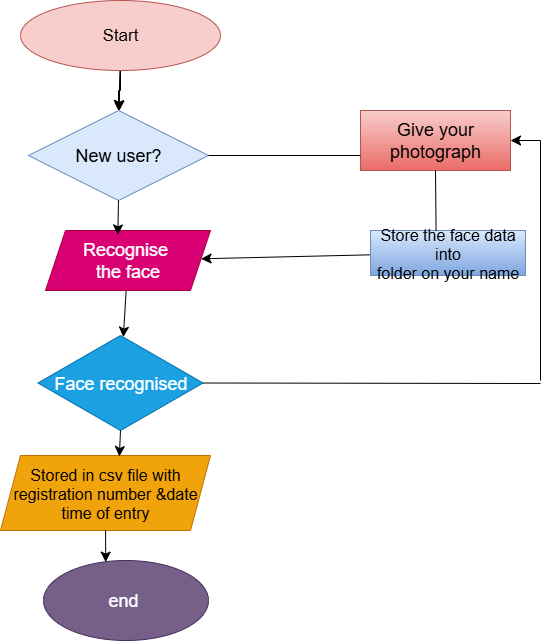

The diagram above was exported from draw.io. Its source (the exported page's mxGraphModel, read from the mxfile embedded in the PNG):
<mxGraphModel dx="1293" dy="713" grid="1" gridSize="15" guides="1" tooltips="1" connect="1" arrows="1" fold="1" page="1" pageScale="1" pageWidth="850" pageHeight="1100" math="0" shadow="0">
  <root>
    <mxCell id="0" />
    <mxCell id="1" parent="0" />
    <mxCell id="yDxzU9m3nHGnJ6gSf3UH-13" style="edgeStyle=orthogonalEdgeStyle;rounded=0;orthogonalLoop=1;jettySize=auto;html=1;exitX=0.5;exitY=1;exitDx=0;exitDy=0;entryX=0.5;entryY=0;entryDx=0;entryDy=0;" parent="1" source="yDxzU9m3nHGnJ6gSf3UH-1" target="yDxzU9m3nHGnJ6gSf3UH-2" edge="1">
      <mxGeometry relative="1" as="geometry" />
    </mxCell>
    <mxCell id="1zNevMGvQXPnh3HKJrds-1" value="" style="edgeStyle=none;curved=1;rounded=0;orthogonalLoop=1;jettySize=auto;html=1;fontSize=12;startSize=8;endSize=8;" parent="1" source="yDxzU9m3nHGnJ6gSf3UH-1" target="yDxzU9m3nHGnJ6gSf3UH-2" edge="1">
      <mxGeometry relative="1" as="geometry" />
    </mxCell>
    <mxCell id="1zNevMGvQXPnh3HKJrds-2" style="edgeStyle=none;curved=1;rounded=0;orthogonalLoop=1;jettySize=auto;html=1;exitX=0.5;exitY=1;exitDx=0;exitDy=0;entryX=0.5;entryY=0;entryDx=0;entryDy=0;fontSize=12;startSize=8;endSize=8;" parent="1" source="yDxzU9m3nHGnJ6gSf3UH-1" target="yDxzU9m3nHGnJ6gSf3UH-2" edge="1">
      <mxGeometry relative="1" as="geometry" />
    </mxCell>
    <mxCell id="yDxzU9m3nHGnJ6gSf3UH-1" value="&lt;font style=&quot;font-size: 17px;&quot;&gt;Start&lt;/font&gt;" style="ellipse;whiteSpace=wrap;html=1;fillColor=#f8cecc;strokeColor=#b85450;" parent="1" vertex="1">
      <mxGeometry x="320" y="10" width="200" height="70" as="geometry" />
    </mxCell>
    <mxCell id="yDxzU9m3nHGnJ6gSf3UH-2" value="&lt;font style=&quot;font-size: 18px;&quot;&gt;New user?&lt;/font&gt;" style="rhombus;whiteSpace=wrap;html=1;fillColor=#dae8fc;strokeColor=#6c8ebf;" parent="1" vertex="1">
      <mxGeometry x="328" y="120" width="180" height="90" as="geometry" />
    </mxCell>
    <mxCell id="1zNevMGvQXPnh3HKJrds-4" value="" style="edgeStyle=none;curved=1;rounded=0;orthogonalLoop=1;jettySize=auto;html=1;fontSize=12;startSize=8;endSize=8;" parent="1" source="yDxzU9m3nHGnJ6gSf3UH-3" target="yDxzU9m3nHGnJ6gSf3UH-4" edge="1">
      <mxGeometry relative="1" as="geometry" />
    </mxCell>
    <mxCell id="yDxzU9m3nHGnJ6gSf3UH-3" value="Recognise&amp;nbsp;&lt;div&gt;the face&lt;/div&gt;" style="shape=parallelogram;perimeter=parallelogramPerimeter;whiteSpace=wrap;html=1;fixedSize=1;fontSize=18;fillColor=#d80073;fontColor=#ffffff;strokeColor=#A50040;" parent="1" vertex="1">
      <mxGeometry x="345" y="240" width="165" height="60" as="geometry" />
    </mxCell>
    <mxCell id="yDxzU9m3nHGnJ6gSf3UH-4" value="&lt;font style=&quot;font-size: 18px;&quot;&gt;Face recognised&lt;/font&gt;" style="rhombus;whiteSpace=wrap;html=1;fillColor=#1ba1e2;fontColor=#ffffff;strokeColor=#006EAF;" parent="1" vertex="1">
      <mxGeometry x="337.5" y="345" width="165" height="95" as="geometry" />
    </mxCell>
    <mxCell id="yDxzU9m3nHGnJ6gSf3UH-5" value="&lt;font style=&quot;font-size: 16px;&quot;&gt;Stored in csv file with&lt;/font&gt;&lt;div&gt;&lt;font style=&quot;font-size: 16px;&quot;&gt;&amp;nbsp;registration number &amp;amp;date&amp;nbsp;&lt;/font&gt;&lt;/div&gt;&lt;div&gt;&lt;font style=&quot;font-size: 16px;&quot;&gt;time of entry&lt;/font&gt;&lt;/div&gt;" style="shape=parallelogram;perimeter=parallelogramPerimeter;whiteSpace=wrap;html=1;fixedSize=1;fillColor=#f0a30a;fontColor=#000000;strokeColor=#BD7000;" parent="1" vertex="1">
      <mxGeometry x="300" y="465" width="210" height="75" as="geometry" />
    </mxCell>
    <mxCell id="yDxzU9m3nHGnJ6gSf3UH-6" value="&lt;font style=&quot;font-size: 18px;&quot;&gt;end&amp;nbsp;&lt;/font&gt;" style="ellipse;whiteSpace=wrap;html=1;fillColor=#76608a;fontColor=#ffffff;strokeColor=#432D57;" parent="1" vertex="1">
      <mxGeometry x="343" y="570" width="165" height="80" as="geometry" />
    </mxCell>
    <mxCell id="yDxzU9m3nHGnJ6gSf3UH-7" value="&lt;font style=&quot;font-size: 18px;&quot;&gt;Give your photograph&lt;/font&gt;" style="rounded=0;whiteSpace=wrap;html=1;fillColor=#f8cecc;strokeColor=#b85450;gradientColor=#ea6b66;" parent="1" vertex="1">
      <mxGeometry x="660" y="120" width="150" height="60" as="geometry" />
    </mxCell>
    <mxCell id="1zNevMGvQXPnh3HKJrds-16" style="edgeStyle=none;curved=1;rounded=0;orthogonalLoop=1;jettySize=auto;html=1;fontSize=12;startSize=8;endSize=8;" parent="1" source="yDxzU9m3nHGnJ6gSf3UH-8" target="yDxzU9m3nHGnJ6gSf3UH-3" edge="1">
      <mxGeometry relative="1" as="geometry" />
    </mxCell>
    <mxCell id="yDxzU9m3nHGnJ6gSf3UH-8" value="&lt;font style=&quot;font-size: 16px;&quot;&gt;Store the face data into&lt;/font&gt;&lt;div&gt;&lt;font style=&quot;font-size: 16px;&quot;&gt;folder on your name&lt;/font&gt;&lt;/div&gt;" style="rounded=0;whiteSpace=wrap;html=1;fillColor=#dae8fc;gradientColor=#7ea6e0;strokeColor=#6c8ebf;" parent="1" vertex="1">
      <mxGeometry x="670" y="240" width="155" height="45" as="geometry" />
    </mxCell>
    <mxCell id="1zNevMGvQXPnh3HKJrds-3" style="edgeStyle=none;curved=1;rounded=0;orthogonalLoop=1;jettySize=auto;html=1;exitX=0.5;exitY=1;exitDx=0;exitDy=0;entryX=0.438;entryY=0.073;entryDx=0;entryDy=0;entryPerimeter=0;fontSize=12;startSize=8;endSize=8;" parent="1" source="yDxzU9m3nHGnJ6gSf3UH-2" target="yDxzU9m3nHGnJ6gSf3UH-3" edge="1">
      <mxGeometry relative="1" as="geometry" />
    </mxCell>
    <mxCell id="1zNevMGvQXPnh3HKJrds-5" style="edgeStyle=none;curved=1;rounded=0;orthogonalLoop=1;jettySize=auto;html=1;exitX=0.5;exitY=1;exitDx=0;exitDy=0;entryX=0.566;entryY=0.013;entryDx=0;entryDy=0;entryPerimeter=0;fontSize=12;startSize=8;endSize=8;" parent="1" source="yDxzU9m3nHGnJ6gSf3UH-4" target="yDxzU9m3nHGnJ6gSf3UH-5" edge="1">
      <mxGeometry relative="1" as="geometry" />
    </mxCell>
    <mxCell id="1zNevMGvQXPnh3HKJrds-7" style="edgeStyle=none;curved=1;rounded=0;orthogonalLoop=1;jettySize=auto;html=1;entryX=0.377;entryY=0.02;entryDx=0;entryDy=0;entryPerimeter=0;fontSize=12;startSize=8;endSize=8;" parent="1" source="yDxzU9m3nHGnJ6gSf3UH-5" target="yDxzU9m3nHGnJ6gSf3UH-6" edge="1">
      <mxGeometry relative="1" as="geometry" />
    </mxCell>
    <mxCell id="1zNevMGvQXPnh3HKJrds-12" style="edgeStyle=none;curved=1;rounded=0;orthogonalLoop=1;jettySize=auto;html=1;exitX=1;exitY=0.5;exitDx=0;exitDy=0;fontSize=12;startSize=8;endSize=8;" parent="1" source="yDxzU9m3nHGnJ6gSf3UH-7" target="yDxzU9m3nHGnJ6gSf3UH-7" edge="1">
      <mxGeometry relative="1" as="geometry" />
    </mxCell>
    <mxCell id="1zNevMGvQXPnh3HKJrds-14" value="" style="endArrow=none;html=1;rounded=0;fontSize=12;startSize=8;endSize=8;curved=1;exitX=1;exitY=0.5;exitDx=0;exitDy=0;entryX=0;entryY=0.75;entryDx=0;entryDy=0;" parent="1" source="yDxzU9m3nHGnJ6gSf3UH-2" target="yDxzU9m3nHGnJ6gSf3UH-7" edge="1">
      <mxGeometry width="50" height="50" relative="1" as="geometry">
        <mxPoint x="555" y="305" as="sourcePoint" />
        <mxPoint x="605" y="255" as="targetPoint" />
      </mxGeometry>
    </mxCell>
    <mxCell id="1zNevMGvQXPnh3HKJrds-17" value="" style="endArrow=none;html=1;rounded=0;fontSize=12;startSize=8;endSize=8;curved=1;exitX=1;exitY=0.5;exitDx=0;exitDy=0;" parent="1" source="yDxzU9m3nHGnJ6gSf3UH-4" edge="1">
      <mxGeometry width="50" height="50" relative="1" as="geometry">
        <mxPoint x="555" y="305" as="sourcePoint" />
        <mxPoint x="840" y="393" as="targetPoint" />
      </mxGeometry>
    </mxCell>
    <mxCell id="1zNevMGvQXPnh3HKJrds-18" value="" style="endArrow=none;html=1;rounded=0;fontSize=12;startSize=8;endSize=8;curved=1;" parent="1" edge="1">
      <mxGeometry width="50" height="50" relative="1" as="geometry">
        <mxPoint x="840" y="390" as="sourcePoint" />
        <mxPoint x="840" y="150" as="targetPoint" />
      </mxGeometry>
    </mxCell>
    <mxCell id="1zNevMGvQXPnh3HKJrds-19" value="" style="endArrow=classic;html=1;rounded=0;fontSize=12;startSize=8;endSize=8;curved=1;entryX=1;entryY=0.5;entryDx=0;entryDy=0;" parent="1" target="yDxzU9m3nHGnJ6gSf3UH-7" edge="1">
      <mxGeometry width="50" height="50" relative="1" as="geometry">
        <mxPoint x="840" y="150" as="sourcePoint" />
        <mxPoint x="605" y="255" as="targetPoint" />
      </mxGeometry>
    </mxCell>
    <mxCell id="1zNevMGvQXPnh3HKJrds-20" value="" style="endArrow=none;html=1;rounded=0;fontSize=12;startSize=8;endSize=8;curved=1;entryX=0.5;entryY=1;entryDx=0;entryDy=0;exitX=0.423;exitY=0.009;exitDx=0;exitDy=0;exitPerimeter=0;" parent="1" source="yDxzU9m3nHGnJ6gSf3UH-8" target="yDxzU9m3nHGnJ6gSf3UH-7" edge="1">
      <mxGeometry width="50" height="50" relative="1" as="geometry">
        <mxPoint x="555" y="350" as="sourcePoint" />
        <mxPoint x="605" y="300" as="targetPoint" />
      </mxGeometry>
    </mxCell>
  </root>
</mxGraphModel>